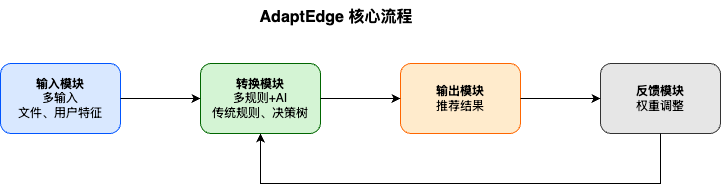

The diagram above was exported from draw.io. Its source (the exported page's mxGraphModel, read from the mxfile embedded in the PNG):
<mxGraphModel dx="948" dy="620" grid="0" gridSize="10" guides="1" tooltips="1" connect="1" arrows="1" fold="1" page="1" pageScale="1" pageWidth="800" pageHeight="600" background="#ffffff" math="0" shadow="0">
  <root>
    <mxCell id="0" />
    <mxCell id="1" parent="0" />
    <mxCell id="TCor6K6IKXlTmNwdOsgy-1" value="AdaptEdge 核心流程" style="text;fontSize=16;fontStyle=1;align=center;" vertex="1" parent="1">
      <mxGeometry x="266" y="174" width="200" height="30" as="geometry" />
    </mxCell>
    <mxCell id="TCor6K6IKXlTmNwdOsgy-2" value="&lt;b&gt;输入模块&lt;/b&gt;&lt;br&gt;多输入&lt;br&gt;文件、用户特征" style="rounded=1;whiteSpace=wrap;html=1;fillColor=#d9e8ff;strokeColor=#0055ff;fontSize=12;" vertex="1" parent="1">
      <mxGeometry x="30" y="237" width="120" height="70" as="geometry" />
    </mxCell>
    <mxCell id="TCor6K6IKXlTmNwdOsgy-3" value="&lt;b&gt;转换模块&lt;/b&gt;&lt;br&gt;多规则+AI&lt;br&gt;传统规则、决策树" style="rounded=1;whiteSpace=wrap;html=1;fillColor=#d4f4d4;strokeColor=#006600;fontSize=12;" vertex="1" parent="1">
      <mxGeometry x="230" y="237" width="120" height="70" as="geometry" />
    </mxCell>
    <mxCell id="TCor6K6IKXlTmNwdOsgy-4" value="&lt;b&gt;输出模块&lt;/b&gt;&lt;br&gt;推荐结果" style="rounded=1;whiteSpace=wrap;html=1;fillColor=#ffebcc;strokeColor=#ff6600;fontSize=12;" vertex="1" parent="1">
      <mxGeometry x="430" y="237" width="120" height="70" as="geometry" />
    </mxCell>
    <mxCell id="TCor6K6IKXlTmNwdOsgy-5" value="&lt;b&gt;反馈模块&lt;/b&gt;&lt;br&gt;权重调整" style="rounded=1;whiteSpace=wrap;html=1;fillColor=#e6e6e6;strokeColor=#333333;fontSize=12;" vertex="1" parent="1">
      <mxGeometry x="630" y="237" width="120" height="70" as="geometry" />
    </mxCell>
    <mxCell id="TCor6K6IKXlTmNwdOsgy-6" style="edgeStyle=orthogonalEdgeStyle;rounded=0;html=1;jettySize=auto;orthogonalLoop=1;" edge="1" parent="1" source="TCor6K6IKXlTmNwdOsgy-2" target="TCor6K6IKXlTmNwdOsgy-3">
      <mxGeometry relative="1" as="geometry" />
    </mxCell>
    <mxCell id="TCor6K6IKXlTmNwdOsgy-7" style="edgeStyle=orthogonalEdgeStyle;rounded=0;html=1;jettySize=auto;orthogonalLoop=1;" edge="1" parent="1" source="TCor6K6IKXlTmNwdOsgy-3" target="TCor6K6IKXlTmNwdOsgy-4">
      <mxGeometry relative="1" as="geometry" />
    </mxCell>
    <mxCell id="TCor6K6IKXlTmNwdOsgy-8" style="edgeStyle=orthogonalEdgeStyle;rounded=0;html=1;jettySize=auto;orthogonalLoop=1;" edge="1" parent="1" source="TCor6K6IKXlTmNwdOsgy-4" target="TCor6K6IKXlTmNwdOsgy-5">
      <mxGeometry relative="1" as="geometry" />
    </mxCell>
    <mxCell id="TCor6K6IKXlTmNwdOsgy-9" style="edgeStyle=orthogonalEdgeStyle;rounded=0;html=1;jettySize=auto;orthogonalLoop=1;endArrow=classic;" edge="1" parent="1" source="TCor6K6IKXlTmNwdOsgy-5" target="TCor6K6IKXlTmNwdOsgy-3">
      <mxGeometry relative="1" as="geometry">
        <Array as="points">
          <mxPoint x="690" y="307" />
          <mxPoint x="690" y="357" />
          <mxPoint x="290" y="357" />
          <mxPoint x="290" y="307" />
        </Array>
      </mxGeometry>
    </mxCell>
  </root>
</mxGraphModel>